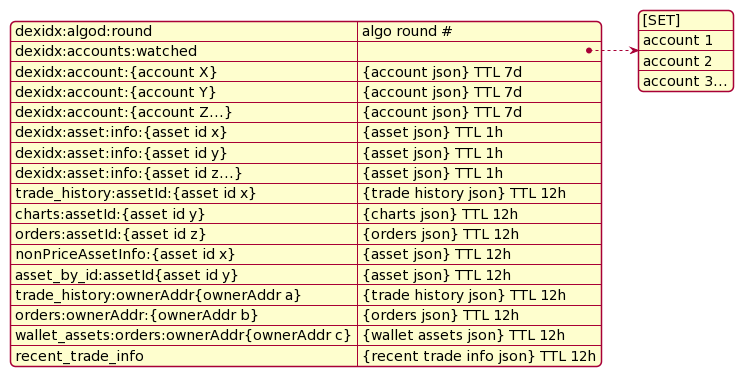

The diagram above was rendered by PlantUML. Its source (embedded in the PNG):
@startjson
{
    "dexidx:algod:round" : "algo round #",
    "dexidx:accounts:watched" : [
        "[SET]",
        "account 1",
        "account 2",
        "account 3..."
    ],
    "dexidx:account:{account X}" : "{account json} TTL 7d",
    "dexidx:account:{account Y}" : "{account json} TTL 7d",
    "dexidx:account:{account Z...}" : "{account json} TTL 7d",
    "dexidx:asset:info:{asset id x}" : "{asset json} TTL 1h",
    "dexidx:asset:info:{asset id y}" : "{asset json} TTL 1h",
    "dexidx:asset:info:{asset id z...}" : "{asset json} TTL 1h",
    "trade_history:assetId:{asset id x}" : "{trade history json} TTL 12h",
    "charts:assetId:{asset id y}" : "{charts json} TTL 12h",
    "orders:assetId:{asset id z}" : "{orders json} TTL 12h",
    "nonPriceAssetInfo:{asset id x}" : "{asset json} TTL 12h",
    "asset_by_id:assetId{asset id y}" : "{asset json} TTL 12h",
    "trade_history:ownerAddr{ownerAddr a}" : "{trade history json} TTL 12h",
    "orders:ownerAddr:{ownerAddr b}" : "{orders json} TTL 12h",
    "wallet_assets:orders:ownerAddr{ownerAddr c}" : "{wallet assets json} TTL 12h",
    "recent_trade_info" : "{recent trade info json} TTL 12h"
}
@endjson